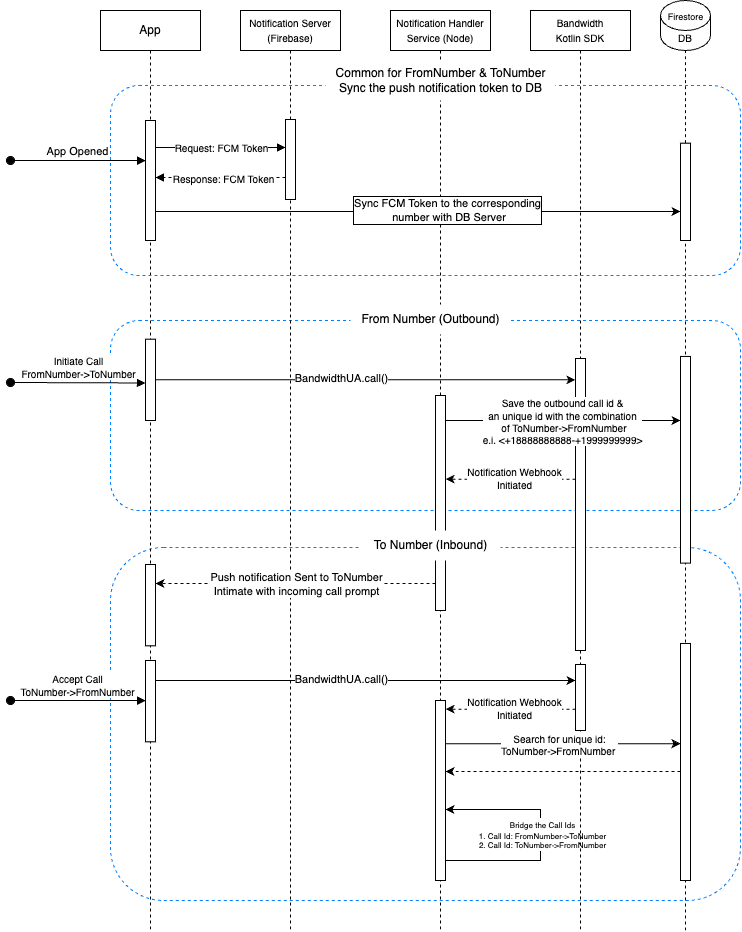

The diagram above was exported from draw.io. Its source (the exported page's mxGraphModel, read from the mxfile embedded in the PNG):
<mxGraphModel dx="2311" dy="864" grid="1" gridSize="10" guides="1" tooltips="1" connect="1" arrows="1" fold="1" page="1" pageScale="1" pageWidth="850" pageHeight="1100" math="0" shadow="0">
  <root>
    <mxCell id="0" />
    <mxCell id="1" parent="0" />
    <mxCell id="pcH0Hkcb7U8bQuBAaZDv-17" value="" style="rounded=1;whiteSpace=wrap;html=1;labelBackgroundColor=none;fillColor=none;dashed=1;strokeColor=#007FFF;" vertex="1" parent="1">
      <mxGeometry x="50" y="350" width="630" height="190" as="geometry" />
    </mxCell>
    <mxCell id="pcH0Hkcb7U8bQuBAaZDv-26" value="" style="rounded=1;whiteSpace=wrap;html=1;labelBackgroundColor=none;fillColor=none;dashed=1;strokeColor=#007FFF;" vertex="1" parent="1">
      <mxGeometry x="50" y="577" width="630" height="353" as="geometry" />
    </mxCell>
    <mxCell id="aM9ryv3xv72pqoxQDRHE-1" value="App" style="shape=umlLifeline;perimeter=lifelinePerimeter;whiteSpace=wrap;html=1;container=0;dropTarget=0;collapsible=0;recursiveResize=0;outlineConnect=0;portConstraint=eastwest;newEdgeStyle={&quot;edgeStyle&quot;:&quot;elbowEdgeStyle&quot;,&quot;elbow&quot;:&quot;vertical&quot;,&quot;curved&quot;:0,&quot;rounded&quot;:0};" parent="1" vertex="1">
      <mxGeometry x="40" y="40" width="100" height="920" as="geometry" />
    </mxCell>
    <mxCell id="aM9ryv3xv72pqoxQDRHE-2" value="" style="html=1;points=[];perimeter=orthogonalPerimeter;outlineConnect=0;targetShapes=umlLifeline;portConstraint=eastwest;newEdgeStyle={&quot;edgeStyle&quot;:&quot;elbowEdgeStyle&quot;,&quot;elbow&quot;:&quot;vertical&quot;,&quot;curved&quot;:0,&quot;rounded&quot;:0};" parent="aM9ryv3xv72pqoxQDRHE-1" vertex="1">
      <mxGeometry x="45" y="110" width="10" height="120" as="geometry" />
    </mxCell>
    <mxCell id="aM9ryv3xv72pqoxQDRHE-3" value="App Opened" style="html=1;verticalAlign=bottom;startArrow=oval;endArrow=block;startSize=8;edgeStyle=elbowEdgeStyle;elbow=vertical;curved=0;rounded=0;" parent="aM9ryv3xv72pqoxQDRHE-1" edge="1">
      <mxGeometry relative="1" as="geometry">
        <mxPoint x="-90" y="150" as="sourcePoint" />
        <mxPoint x="45" y="150" as="targetPoint" />
      </mxGeometry>
    </mxCell>
    <mxCell id="pcH0Hkcb7U8bQuBAaZDv-34" value="" style="html=1;points=[];perimeter=orthogonalPerimeter;outlineConnect=0;targetShapes=umlLifeline;portConstraint=eastwest;newEdgeStyle={&quot;edgeStyle&quot;:&quot;elbowEdgeStyle&quot;,&quot;elbow&quot;:&quot;vertical&quot;,&quot;curved&quot;:0,&quot;rounded&quot;:0};" vertex="1" parent="aM9ryv3xv72pqoxQDRHE-1">
      <mxGeometry x="45" y="650" width="10" height="81.33" as="geometry" />
    </mxCell>
    <mxCell id="aM9ryv3xv72pqoxQDRHE-5" value="&lt;font style=&quot;font-size: 10px;&quot;&gt;Notification Server (Firebase)&lt;/font&gt;" style="shape=umlLifeline;perimeter=lifelinePerimeter;whiteSpace=wrap;html=1;container=0;dropTarget=0;collapsible=0;recursiveResize=0;outlineConnect=0;portConstraint=eastwest;newEdgeStyle={&quot;edgeStyle&quot;:&quot;elbowEdgeStyle&quot;,&quot;elbow&quot;:&quot;vertical&quot;,&quot;curved&quot;:0,&quot;rounded&quot;:0};" parent="1" vertex="1">
      <mxGeometry x="180" y="40" width="100" height="920" as="geometry" />
    </mxCell>
    <mxCell id="aM9ryv3xv72pqoxQDRHE-6" value="" style="html=1;points=[];perimeter=orthogonalPerimeter;outlineConnect=0;targetShapes=umlLifeline;portConstraint=eastwest;newEdgeStyle={&quot;edgeStyle&quot;:&quot;elbowEdgeStyle&quot;,&quot;elbow&quot;:&quot;vertical&quot;,&quot;curved&quot;:0,&quot;rounded&quot;:0};" parent="aM9ryv3xv72pqoxQDRHE-5" vertex="1">
      <mxGeometry x="45" y="109" width="10" height="80" as="geometry" />
    </mxCell>
    <mxCell id="aM9ryv3xv72pqoxQDRHE-7" value="" style="html=1;verticalAlign=bottom;endArrow=block;edgeStyle=elbowEdgeStyle;elbow=vertical;curved=0;rounded=0;" parent="1" edge="1">
      <mxGeometry relative="1" as="geometry">
        <mxPoint x="95" y="177" as="sourcePoint" />
        <Array as="points">
          <mxPoint x="180" y="177" />
        </Array>
        <mxPoint x="225" y="177" as="targetPoint" />
      </mxGeometry>
    </mxCell>
    <mxCell id="pcH0Hkcb7U8bQuBAaZDv-12" value="Request: FCM Token" style="edgeLabel;html=1;align=center;verticalAlign=middle;resizable=0;points=[];fontSize=10;" vertex="1" connectable="0" parent="aM9ryv3xv72pqoxQDRHE-7">
      <mxGeometry x="0.1385" y="1" relative="1" as="geometry">
        <mxPoint x="-9" as="offset" />
      </mxGeometry>
    </mxCell>
    <mxCell id="aM9ryv3xv72pqoxQDRHE-9" value="" style="html=1;verticalAlign=bottom;endArrow=block;edgeStyle=elbowEdgeStyle;elbow=vertical;curved=0;rounded=0;dashed=1;" parent="1" edge="1">
      <mxGeometry relative="1" as="geometry">
        <mxPoint x="225" y="207" as="sourcePoint" />
        <Array as="points">
          <mxPoint x="190" y="207" />
        </Array>
        <mxPoint x="95" y="207" as="targetPoint" />
      </mxGeometry>
    </mxCell>
    <mxCell id="pcH0Hkcb7U8bQuBAaZDv-13" value="Response: FCM Token" style="edgeLabel;html=1;align=center;verticalAlign=middle;resizable=0;points=[];fontSize=10;" vertex="1" connectable="0" parent="aM9ryv3xv72pqoxQDRHE-9">
      <mxGeometry x="0.2173" relative="1" as="geometry">
        <mxPoint x="16" as="offset" />
      </mxGeometry>
    </mxCell>
    <mxCell id="pcH0Hkcb7U8bQuBAaZDv-1" value="&lt;font style=&quot;font-size: 10px;&quot;&gt;Notification Handler Service (Node)&lt;/font&gt;" style="shape=umlLifeline;perimeter=lifelinePerimeter;whiteSpace=wrap;html=1;container=0;dropTarget=0;collapsible=0;recursiveResize=0;outlineConnect=0;portConstraint=eastwest;newEdgeStyle={&quot;edgeStyle&quot;:&quot;elbowEdgeStyle&quot;,&quot;elbow&quot;:&quot;vertical&quot;,&quot;curved&quot;:0,&quot;rounded&quot;:0};" vertex="1" parent="1">
      <mxGeometry x="330" y="40" width="100" height="920" as="geometry" />
    </mxCell>
    <mxCell id="pcH0Hkcb7U8bQuBAaZDv-39" value="" style="html=1;points=[];perimeter=orthogonalPerimeter;outlineConnect=0;targetShapes=umlLifeline;portConstraint=eastwest;newEdgeStyle={&quot;edgeStyle&quot;:&quot;elbowEdgeStyle&quot;,&quot;elbow&quot;:&quot;vertical&quot;,&quot;curved&quot;:0,&quot;rounded&quot;:0};" vertex="1" parent="pcH0Hkcb7U8bQuBAaZDv-1">
      <mxGeometry x="45" y="690" width="10" height="180" as="geometry" />
    </mxCell>
    <mxCell id="pcH0Hkcb7U8bQuBAaZDv-47" value="" style="endArrow=classic;html=1;rounded=0;" edge="1" parent="pcH0Hkcb7U8bQuBAaZDv-1" source="pcH0Hkcb7U8bQuBAaZDv-39">
      <mxGeometry width="50" height="50" relative="1" as="geometry">
        <mxPoint x="54.99999999999977" y="839" as="sourcePoint" />
        <mxPoint x="55" y="799" as="targetPoint" />
        <Array as="points">
          <mxPoint x="100" y="850" />
          <mxPoint x="150" y="850" />
          <mxPoint x="150" y="820" />
          <mxPoint x="150" y="799" />
        </Array>
      </mxGeometry>
    </mxCell>
    <mxCell id="pcH0Hkcb7U8bQuBAaZDv-48" value="&lt;font style=&quot;font-size: 8px;&quot;&gt;Bridge the Call Ids&lt;/font&gt;&lt;div style=&quot;font-size: 8px;&quot;&gt;&lt;font style=&quot;font-size: 8px;&quot;&gt;1. Call Id: FromNumber-&amp;gt;ToNumber&lt;/font&gt;&lt;/div&gt;&lt;div style=&quot;font-size: 8px;&quot;&gt;&lt;font style=&quot;font-size: 8px;&quot;&gt;2. Call Id: ToNumber-&amp;gt;FromNumber&lt;/font&gt;&lt;/div&gt;" style="edgeLabel;html=1;align=center;verticalAlign=middle;resizable=0;points=[];" vertex="1" connectable="0" parent="pcH0Hkcb7U8bQuBAaZDv-47">
      <mxGeometry x="0.028" relative="1" as="geometry">
        <mxPoint x="1" y="2" as="offset" />
      </mxGeometry>
    </mxCell>
    <mxCell id="pcH0Hkcb7U8bQuBAaZDv-2" value="" style="html=1;points=[];perimeter=orthogonalPerimeter;outlineConnect=0;targetShapes=umlLifeline;portConstraint=eastwest;newEdgeStyle={&quot;edgeStyle&quot;:&quot;elbowEdgeStyle&quot;,&quot;elbow&quot;:&quot;vertical&quot;,&quot;curved&quot;:0,&quot;rounded&quot;:0};" vertex="1" parent="1">
      <mxGeometry x="375" y="425" width="10" height="215" as="geometry" />
    </mxCell>
    <mxCell id="pcH0Hkcb7U8bQuBAaZDv-10" value="" style="endArrow=classic;html=1;rounded=0;" edge="1" parent="1">
      <mxGeometry width="50" height="50" relative="1" as="geometry">
        <mxPoint x="95" y="241" as="sourcePoint" />
        <mxPoint x="620" y="241" as="targetPoint" />
      </mxGeometry>
    </mxCell>
    <mxCell id="pcH0Hkcb7U8bQuBAaZDv-11" value="Sync FCM Token to the corresponding&lt;div&gt;&amp;nbsp;number with DB Server&lt;/div&gt;" style="edgeLabel;html=1;align=center;verticalAlign=middle;resizable=0;points=[];labelBorderColor=default;spacingTop=1;" vertex="1" connectable="0" parent="pcH0Hkcb7U8bQuBAaZDv-10">
      <mxGeometry x="-0.1679" y="2" relative="1" as="geometry">
        <mxPoint x="73" as="offset" />
      </mxGeometry>
    </mxCell>
    <mxCell id="pcH0Hkcb7U8bQuBAaZDv-15" value="" style="group" vertex="1" connectable="0" parent="1">
      <mxGeometry x="595" y="30" width="60" height="930" as="geometry" />
    </mxCell>
    <mxCell id="pcH0Hkcb7U8bQuBAaZDv-3" value="&lt;font style=&quot;font-size: 10px;&quot;&gt;DB&lt;/font&gt;" style="shape=cylinder3;whiteSpace=wrap;html=1;boundedLbl=1;backgroundOutline=1;size=15;" vertex="1" parent="pcH0Hkcb7U8bQuBAaZDv-15">
      <mxGeometry x="5" width="50" height="50" as="geometry" />
    </mxCell>
    <mxCell id="pcH0Hkcb7U8bQuBAaZDv-5" value="" style="endArrow=none;dashed=1;html=1;rounded=0;" edge="1" parent="pcH0Hkcb7U8bQuBAaZDv-15" source="pcH0Hkcb7U8bQuBAaZDv-6" target="pcH0Hkcb7U8bQuBAaZDv-3">
      <mxGeometry width="50" height="50" relative="1" as="geometry">
        <mxPoint x="30" y="970" as="sourcePoint" />
        <mxPoint x="30" y="127.73584905660368" as="targetPoint" />
      </mxGeometry>
    </mxCell>
    <mxCell id="pcH0Hkcb7U8bQuBAaZDv-7" value="" style="endArrow=none;dashed=1;html=1;rounded=0;entryX=0.5;entryY=1;entryDx=0;entryDy=0;entryPerimeter=0;" edge="1" parent="pcH0Hkcb7U8bQuBAaZDv-15" target="pcH0Hkcb7U8bQuBAaZDv-6">
      <mxGeometry width="50" height="50" relative="1" as="geometry">
        <mxPoint x="30" y="930" as="sourcePoint" />
        <mxPoint x="30" y="140.90909090909093" as="targetPoint" />
      </mxGeometry>
    </mxCell>
    <mxCell id="pcH0Hkcb7U8bQuBAaZDv-6" value="" style="html=1;points=[];perimeter=orthogonalPerimeter;outlineConnect=0;targetShapes=umlLifeline;portConstraint=eastwest;newEdgeStyle={&quot;edgeStyle&quot;:&quot;elbowEdgeStyle&quot;,&quot;elbow&quot;:&quot;vertical&quot;,&quot;curved&quot;:0,&quot;rounded&quot;:0};" vertex="1" parent="pcH0Hkcb7U8bQuBAaZDv-15">
      <mxGeometry x="25" y="142.66" width="10" height="97.34" as="geometry" />
    </mxCell>
    <mxCell id="pcH0Hkcb7U8bQuBAaZDv-14" value="Firestore" style="text;html=1;align=center;verticalAlign=middle;resizable=0;points=[];autosize=1;strokeColor=none;fillColor=none;fontSize=9;" vertex="1" parent="pcH0Hkcb7U8bQuBAaZDv-15">
      <mxGeometry y="6.575757575757577" width="60" height="20" as="geometry" />
    </mxCell>
    <mxCell id="pcH0Hkcb7U8bQuBAaZDv-28" value="" style="html=1;points=[];perimeter=orthogonalPerimeter;outlineConnect=0;targetShapes=umlLifeline;portConstraint=eastwest;newEdgeStyle={&quot;edgeStyle&quot;:&quot;elbowEdgeStyle&quot;,&quot;elbow&quot;:&quot;vertical&quot;,&quot;curved&quot;:0,&quot;rounded&quot;:0};" vertex="1" parent="pcH0Hkcb7U8bQuBAaZDv-15">
      <mxGeometry x="25" y="355.9259259259259" width="10" height="206.66666666666666" as="geometry" />
    </mxCell>
    <mxCell id="pcH0Hkcb7U8bQuBAaZDv-42" value="" style="html=1;points=[];perimeter=orthogonalPerimeter;outlineConnect=0;targetShapes=umlLifeline;portConstraint=eastwest;newEdgeStyle={&quot;edgeStyle&quot;:&quot;elbowEdgeStyle&quot;,&quot;elbow&quot;:&quot;vertical&quot;,&quot;curved&quot;:0,&quot;rounded&quot;:0};" vertex="1" parent="pcH0Hkcb7U8bQuBAaZDv-15">
      <mxGeometry x="25" y="642.96" width="10" height="237.04" as="geometry" />
    </mxCell>
    <mxCell id="pcH0Hkcb7U8bQuBAaZDv-16" value="&lt;span style=&quot;font-size: 10px;&quot;&gt;Bandwidth&lt;/span&gt;&lt;div&gt;&lt;span style=&quot;font-size: 10px;&quot;&gt;Kotlin SDK&lt;/span&gt;&lt;/div&gt;" style="shape=umlLifeline;perimeter=lifelinePerimeter;whiteSpace=wrap;html=1;container=0;dropTarget=0;collapsible=0;recursiveResize=0;outlineConnect=0;portConstraint=eastwest;newEdgeStyle={&quot;edgeStyle&quot;:&quot;elbowEdgeStyle&quot;,&quot;elbow&quot;:&quot;vertical&quot;,&quot;curved&quot;:0,&quot;rounded&quot;:0};" vertex="1" parent="1">
      <mxGeometry x="470" y="40" width="100" height="920" as="geometry" />
    </mxCell>
    <mxCell id="pcH0Hkcb7U8bQuBAaZDv-21" value="" style="html=1;points=[];perimeter=orthogonalPerimeter;outlineConnect=0;targetShapes=umlLifeline;portConstraint=eastwest;newEdgeStyle={&quot;edgeStyle&quot;:&quot;elbowEdgeStyle&quot;,&quot;elbow&quot;:&quot;vertical&quot;,&quot;curved&quot;:0,&quot;rounded&quot;:0};" vertex="1" parent="pcH0Hkcb7U8bQuBAaZDv-16">
      <mxGeometry x="45" y="348" width="10" height="292" as="geometry" />
    </mxCell>
    <mxCell id="pcH0Hkcb7U8bQuBAaZDv-38" value="" style="html=1;points=[];perimeter=orthogonalPerimeter;outlineConnect=0;targetShapes=umlLifeline;portConstraint=eastwest;newEdgeStyle={&quot;edgeStyle&quot;:&quot;elbowEdgeStyle&quot;,&quot;elbow&quot;:&quot;vertical&quot;,&quot;curved&quot;:0,&quot;rounded&quot;:0};" vertex="1" parent="pcH0Hkcb7U8bQuBAaZDv-16">
      <mxGeometry x="45" y="654" width="10" height="66" as="geometry" />
    </mxCell>
    <mxCell id="pcH0Hkcb7U8bQuBAaZDv-19" value="&lt;font style=&quot;font-size: 10px;&quot;&gt;Initiate Call&lt;/font&gt;&lt;div style=&quot;font-size: 10px;&quot;&gt;&lt;font style=&quot;font-size: 10px;&quot;&gt;FromNumber-&amp;gt;ToNumber&lt;/font&gt;&lt;/div&gt;" style="html=1;verticalAlign=bottom;startArrow=oval;endArrow=block;startSize=8;edgeStyle=elbowEdgeStyle;elbow=vertical;curved=0;rounded=0;" edge="1" parent="1">
      <mxGeometry relative="1" as="geometry">
        <mxPoint x="-50" y="412" as="sourcePoint" />
        <mxPoint x="85.00000000000023" y="411.8620689655173" as="targetPoint" />
      </mxGeometry>
    </mxCell>
    <mxCell id="pcH0Hkcb7U8bQuBAaZDv-20" value="" style="html=1;points=[];perimeter=orthogonalPerimeter;outlineConnect=0;targetShapes=umlLifeline;portConstraint=eastwest;newEdgeStyle={&quot;edgeStyle&quot;:&quot;elbowEdgeStyle&quot;,&quot;elbow&quot;:&quot;vertical&quot;,&quot;curved&quot;:0,&quot;rounded&quot;:0};" vertex="1" parent="1">
      <mxGeometry x="85" y="368.66999999999996" width="10" height="81.33" as="geometry" />
    </mxCell>
    <mxCell id="pcH0Hkcb7U8bQuBAaZDv-22" value="" style="endArrow=classic;html=1;rounded=0;" edge="1" parent="1" source="pcH0Hkcb7U8bQuBAaZDv-20" target="pcH0Hkcb7U8bQuBAaZDv-21">
      <mxGeometry width="50" height="50" relative="1" as="geometry">
        <mxPoint x="280" y="430" as="sourcePoint" />
        <mxPoint x="330" y="380" as="targetPoint" />
      </mxGeometry>
    </mxCell>
    <mxCell id="pcH0Hkcb7U8bQuBAaZDv-23" value="BandwidthUA.call()" style="edgeLabel;html=1;align=center;verticalAlign=middle;resizable=0;points=[];" vertex="1" connectable="0" parent="pcH0Hkcb7U8bQuBAaZDv-22">
      <mxGeometry x="-0.113" y="2" relative="1" as="geometry">
        <mxPoint as="offset" />
      </mxGeometry>
    </mxCell>
    <mxCell id="pcH0Hkcb7U8bQuBAaZDv-24" value="" style="endArrow=classic;html=1;rounded=0;dashed=1;" edge="1" parent="1">
      <mxGeometry width="50" height="50" relative="1" as="geometry">
        <mxPoint x="515" y="508.66999999999996" as="sourcePoint" />
        <mxPoint x="385" y="508.66999999999996" as="targetPoint" />
      </mxGeometry>
    </mxCell>
    <mxCell id="pcH0Hkcb7U8bQuBAaZDv-25" value="&lt;font style=&quot;font-size: 10px;&quot;&gt;Notification Webhook&lt;/font&gt;&lt;div style=&quot;font-size: 10px;&quot;&gt;&lt;font style=&quot;font-size: 10px;&quot;&gt;Initiated&lt;/font&gt;&lt;/div&gt;" style="edgeLabel;html=1;align=center;verticalAlign=middle;resizable=0;points=[];" vertex="1" connectable="0" parent="pcH0Hkcb7U8bQuBAaZDv-24">
      <mxGeometry x="-0.0568" y="-1" relative="1" as="geometry">
        <mxPoint as="offset" />
      </mxGeometry>
    </mxCell>
    <mxCell id="pcH0Hkcb7U8bQuBAaZDv-27" value="To Number (Inbound)" style="text;html=1;align=center;verticalAlign=middle;resizable=0;points=[];autosize=1;strokeColor=none;fillColor=default;" vertex="1" parent="1">
      <mxGeometry x="300" y="560" width="140" height="30" as="geometry" />
    </mxCell>
    <mxCell id="pcH0Hkcb7U8bQuBAaZDv-29" value="" style="html=1;points=[];perimeter=orthogonalPerimeter;outlineConnect=0;targetShapes=umlLifeline;portConstraint=eastwest;newEdgeStyle={&quot;edgeStyle&quot;:&quot;elbowEdgeStyle&quot;,&quot;elbow&quot;:&quot;vertical&quot;,&quot;curved&quot;:0,&quot;rounded&quot;:0};" vertex="1" parent="1">
      <mxGeometry x="85" y="594" width="10" height="81.33" as="geometry" />
    </mxCell>
    <mxCell id="pcH0Hkcb7U8bQuBAaZDv-30" value="" style="endArrow=classic;html=1;rounded=0;dashed=1;" edge="1" parent="1">
      <mxGeometry width="50" height="50" relative="1" as="geometry">
        <mxPoint x="375" y="613" as="sourcePoint" />
        <mxPoint x="95" y="613" as="targetPoint" />
      </mxGeometry>
    </mxCell>
    <mxCell id="pcH0Hkcb7U8bQuBAaZDv-31" value="Push notification Sent to ToNumber&lt;div&gt;Intimate with incoming call prompt&lt;/div&gt;" style="edgeLabel;html=1;align=center;verticalAlign=middle;resizable=0;points=[];" vertex="1" connectable="0" parent="pcH0Hkcb7U8bQuBAaZDv-30">
      <mxGeometry x="0.002" relative="1" as="geometry">
        <mxPoint as="offset" />
      </mxGeometry>
    </mxCell>
    <mxCell id="pcH0Hkcb7U8bQuBAaZDv-32" value="" style="endArrow=classic;html=1;rounded=0;" edge="1" parent="1">
      <mxGeometry width="50" height="50" relative="1" as="geometry">
        <mxPoint x="385" y="450" as="sourcePoint" />
        <mxPoint x="620" y="450" as="targetPoint" />
      </mxGeometry>
    </mxCell>
    <mxCell id="pcH0Hkcb7U8bQuBAaZDv-33" value="&lt;font style=&quot;font-size: 10px;&quot;&gt;Save the outbound call id &amp;amp;&lt;/font&gt;&lt;div style=&quot;font-size: 10px;&quot;&gt;&lt;font style=&quot;font-size: 10px;&quot;&gt;an unique id with the combination&lt;/font&gt;&lt;/div&gt;&lt;div style=&quot;font-size: 10px;&quot;&gt;&lt;font style=&quot;font-size: 10px;&quot;&gt;&amp;nbsp;of ToNumber-&amp;gt;FromNumber&lt;/font&gt;&lt;/div&gt;&lt;div style=&quot;font-size: 10px;&quot;&gt;&lt;font style=&quot;font-size: 10px;&quot;&gt;e.i. &amp;lt;+18888888888-+1999999999&amp;gt;&lt;/font&gt;&lt;/div&gt;" style="edgeLabel;html=1;align=center;verticalAlign=middle;resizable=0;points=[];" vertex="1" connectable="0" parent="pcH0Hkcb7U8bQuBAaZDv-32">
      <mxGeometry x="-0.0075" relative="1" as="geometry">
        <mxPoint as="offset" />
      </mxGeometry>
    </mxCell>
    <mxCell id="pcH0Hkcb7U8bQuBAaZDv-18" value="From Number (Outbound)" style="text;html=1;align=center;verticalAlign=middle;resizable=0;points=[];autosize=1;strokeColor=none;fillColor=default;" vertex="1" parent="1">
      <mxGeometry x="290" y="334" width="160" height="30" as="geometry" />
    </mxCell>
    <mxCell id="pcH0Hkcb7U8bQuBAaZDv-35" value="&lt;font style=&quot;font-size: 10px;&quot;&gt;Accept Call&lt;/font&gt;&lt;div style=&quot;font-size: 10px;&quot;&gt;&lt;font style=&quot;font-size: 10px;&quot;&gt;ToNumber-&amp;gt;FromNumber&lt;/font&gt;&lt;/div&gt;" style="html=1;verticalAlign=bottom;startArrow=oval;endArrow=block;startSize=8;edgeStyle=elbowEdgeStyle;elbow=vertical;curved=0;rounded=0;" edge="1" parent="1" target="pcH0Hkcb7U8bQuBAaZDv-34">
      <mxGeometry relative="1" as="geometry">
        <mxPoint x="-50" y="730" as="sourcePoint" />
        <mxPoint x="85" y="733" as="targetPoint" />
      </mxGeometry>
    </mxCell>
    <mxCell id="pcH0Hkcb7U8bQuBAaZDv-36" value="" style="endArrow=classic;html=1;rounded=0;" edge="1" parent="1">
      <mxGeometry width="50" height="50" relative="1" as="geometry">
        <mxPoint x="95" y="710" as="sourcePoint" />
        <mxPoint x="515" y="710" as="targetPoint" />
      </mxGeometry>
    </mxCell>
    <mxCell id="pcH0Hkcb7U8bQuBAaZDv-37" value="BandwidthUA.call()" style="edgeLabel;html=1;align=center;verticalAlign=middle;resizable=0;points=[];" vertex="1" connectable="0" parent="pcH0Hkcb7U8bQuBAaZDv-36">
      <mxGeometry x="-0.113" y="2" relative="1" as="geometry">
        <mxPoint as="offset" />
      </mxGeometry>
    </mxCell>
    <mxCell id="pcH0Hkcb7U8bQuBAaZDv-40" value="" style="endArrow=classic;html=1;rounded=0;dashed=1;" edge="1" parent="1">
      <mxGeometry width="50" height="50" relative="1" as="geometry">
        <mxPoint x="515" y="738.67" as="sourcePoint" />
        <mxPoint x="385" y="738.67" as="targetPoint" />
      </mxGeometry>
    </mxCell>
    <mxCell id="pcH0Hkcb7U8bQuBAaZDv-41" value="&lt;font style=&quot;font-size: 10px;&quot;&gt;Notification Webhook&lt;/font&gt;&lt;div style=&quot;font-size: 10px;&quot;&gt;&lt;font style=&quot;font-size: 10px;&quot;&gt;Initiated&lt;/font&gt;&lt;/div&gt;" style="edgeLabel;html=1;align=center;verticalAlign=middle;resizable=0;points=[];" vertex="1" connectable="0" parent="pcH0Hkcb7U8bQuBAaZDv-40">
      <mxGeometry x="-0.0568" y="-1" relative="1" as="geometry">
        <mxPoint as="offset" />
      </mxGeometry>
    </mxCell>
    <mxCell id="pcH0Hkcb7U8bQuBAaZDv-43" value="" style="endArrow=classic;html=1;rounded=0;" edge="1" parent="1">
      <mxGeometry width="50" height="50" relative="1" as="geometry">
        <mxPoint x="385" y="773.165" as="sourcePoint" />
        <mxPoint x="620" y="773.165" as="targetPoint" />
      </mxGeometry>
    </mxCell>
    <mxCell id="pcH0Hkcb7U8bQuBAaZDv-44" value="Search for unique id:&lt;div style=&quot;font-size: 10px;&quot;&gt;&lt;span style=&quot;font-size: 10px;&quot;&gt;ToNumber-&amp;gt;FromNumber&amp;nbsp;&lt;/span&gt;&lt;/div&gt;" style="edgeLabel;html=1;align=center;verticalAlign=middle;resizable=0;points=[];fontSize=10;" vertex="1" connectable="0" parent="pcH0Hkcb7U8bQuBAaZDv-43">
      <mxGeometry x="-0.1196" relative="1" as="geometry">
        <mxPoint x="10" as="offset" />
      </mxGeometry>
    </mxCell>
    <mxCell id="pcH0Hkcb7U8bQuBAaZDv-45" value="" style="endArrow=classic;html=1;rounded=0;dashed=1;" edge="1" parent="1">
      <mxGeometry width="50" height="50" relative="1" as="geometry">
        <mxPoint x="620" y="801" as="sourcePoint" />
        <mxPoint x="385" y="801" as="targetPoint" />
      </mxGeometry>
    </mxCell>
    <mxCell id="pcH0Hkcb7U8bQuBAaZDv-59" value="" style="rounded=1;whiteSpace=wrap;html=1;labelBackgroundColor=none;fillColor=none;dashed=1;strokeColor=#007FFF;" vertex="1" parent="1">
      <mxGeometry x="50" y="115" width="630" height="190" as="geometry" />
    </mxCell>
    <mxCell id="pcH0Hkcb7U8bQuBAaZDv-60" value="Common for FromNumber &amp;amp; ToNumber&lt;div&gt;Sync the push notification token to DB&lt;/div&gt;" style="text;html=1;align=center;verticalAlign=middle;resizable=0;points=[];autosize=1;strokeColor=none;fillColor=default;" vertex="1" parent="1">
      <mxGeometry x="265" y="90" width="230" height="40" as="geometry" />
    </mxCell>
  </root>
</mxGraphModel>